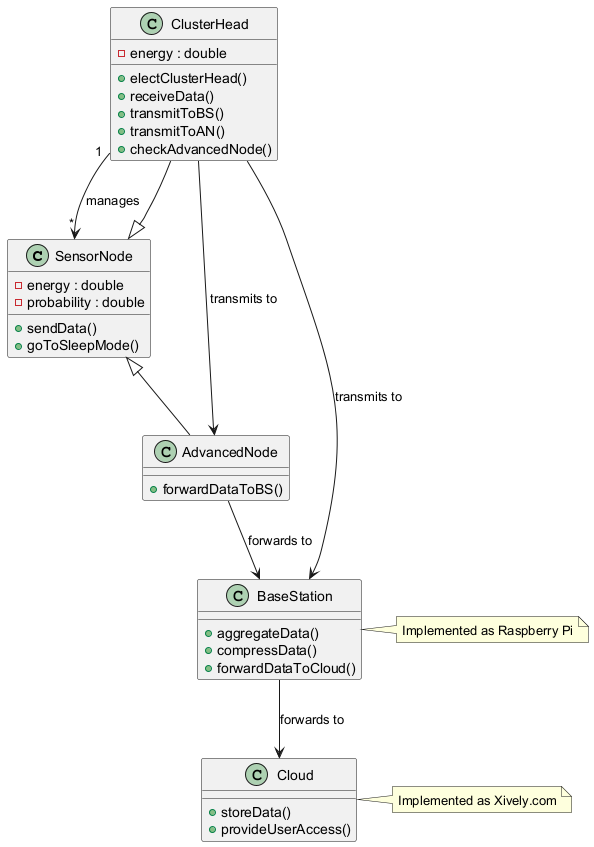

The diagram above was rendered by PlantUML. Its source (embedded in the PNG):
@startuml
class SensorNode {
  -energy : double
  -probability : double
  +sendData()
  +goToSleepMode()
}

class ClusterHead {
  -energy : double
  +electClusterHead()
  +receiveData()
  +transmitToBS()
  +transmitToAN()
  +checkAdvancedNode()
}

class AdvancedNode {
  +forwardDataToBS()
}

class BaseStation {
  +aggregateData()
  +compressData()
  +forwardDataToCloud()
}

class Cloud {
  +storeData()
  +provideUserAccess()
}

SensorNode <|-- ClusterHead
SensorNode <|-- AdvancedNode
ClusterHead "1" --> "*" SensorNode : manages
ClusterHead --> AdvancedNode : transmits to
AdvancedNode --> BaseStation : forwards to
ClusterHead --> BaseStation : transmits to
BaseStation --> Cloud : forwards to

note right of BaseStation
  Implemented as Raspberry Pi
end note

note right of Cloud
  Implemented as Xively.com
end note
@enduml